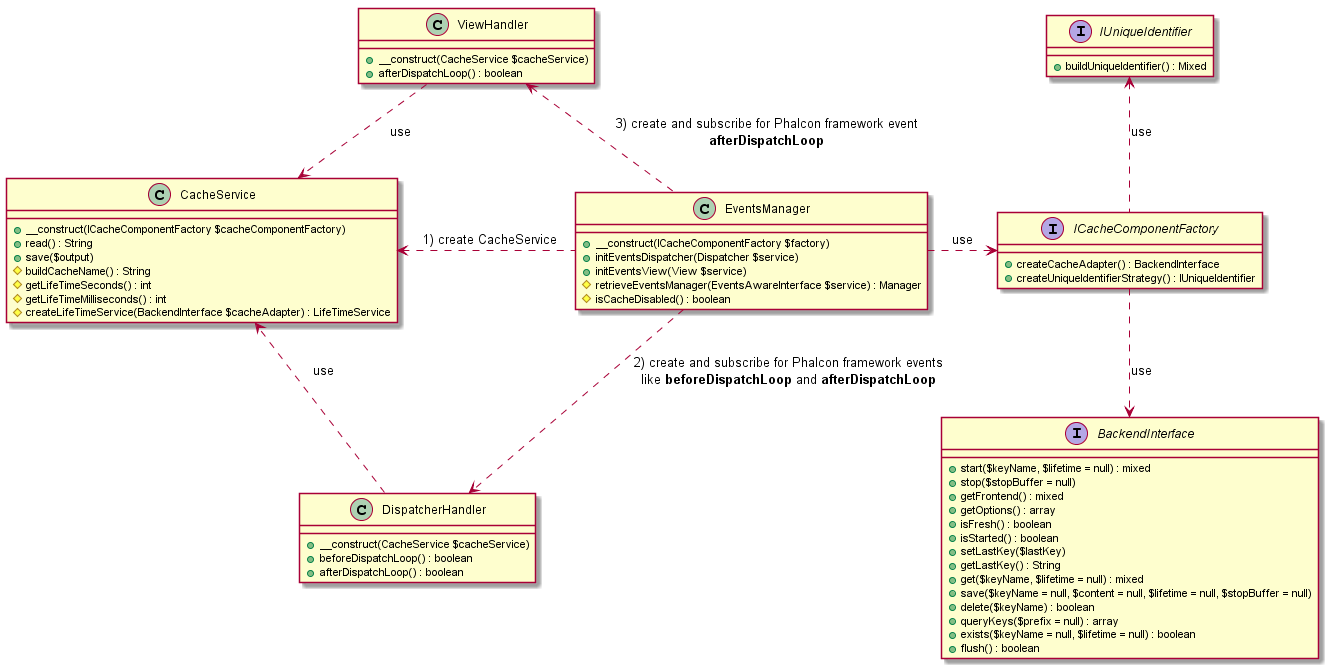

The diagram above was rendered by PlantUML. Its source (embedded in the PNG):
@startuml

'left to right direction

class EventsManager {
    +__construct(ICacheComponentFactory $factory)
    +initEventsDispatcher(Dispatcher $service)
    +initEventsView(View $service)
    #retrieveEventsManager(EventsAwareInterface $service) : Manager
    #isCacheDisabled() : boolean
}

class CacheService {
    +__construct(ICacheComponentFactory $cacheComponentFactory)
    +read() : String
    +save($output)
    #buildCacheName() : String
    #getLifeTimeSeconds() : int
    #getLifeTimeMilliseconds() : int
    #createLifeTimeService(BackendInterface $cacheAdapter) : LifeTimeService
}

class DispatcherHandler {
    +__construct(CacheService $cacheService)
    +beforeDispatchLoop() : boolean
    +afterDispatchLoop() : boolean
}

class ViewHandler {
    +__construct(CacheService $cacheService)
    +afterDispatchLoop() : boolean
}

interface ICacheComponentFactory {
    +createCacheAdapter() : BackendInterface
    +createUniqueIdentifierStrategy() : IUniqueIdentifier
}

interface BackendInterface {
    +start($keyName, $lifetime = null) : mixed
    +stop($stopBuffer = null)
    +getFrontend() : mixed
    +getOptions() : array
    +isFresh() : boolean
    +isStarted() : boolean
    +setLastKey($lastKey)
    +getLastKey() : String
    +get($keyName, $lifetime = null) : mixed
    +save($keyName = null, $content = null, $lifetime = null, $stopBuffer = null)
    +delete($keyName) : boolean
    +queryKeys($prefix = null) : array
    +exists($keyName = null, $lifetime = null) : boolean
    +flush() : boolean
}

interface IUniqueIdentifier {
    +buildUniqueIdentifier() : Mixed
}

EventsManager .left.> CacheService : "  1) create CacheService"

EventsManager .down.> DispatcherHandler : "  2) create and subscribe for Phalcon framework events\n  like <b>beforeDispatchLoop</b> and <b>afterDispatchLoop</b>"
DispatcherHandler .down.> CacheService : "  use"

EventsManager .up.> ViewHandler : "  3) create and subscribe for Phalcon framework event\n  <b>afterDispatchLoop</b>"
ViewHandler .down.> CacheService : "  use"

EventsManager .> ICacheComponentFactory : use
ICacheComponentFactory .up.> IUniqueIdentifier : use
ICacheComponentFactory .down.> BackendInterface : use

@enduml